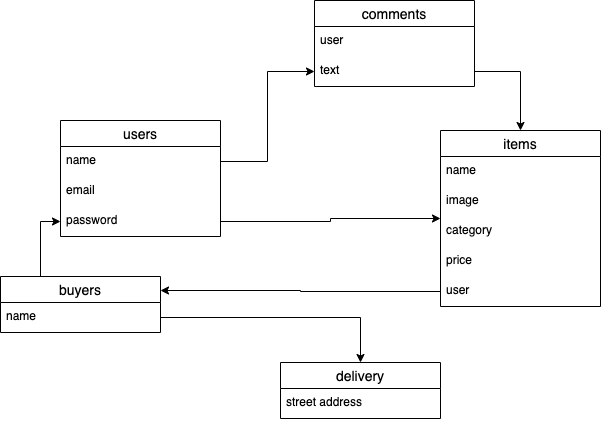

The diagram above was exported from draw.io. Its source (the exported page's mxGraphModel, read from the mxfile embedded in the PNG):
<mxGraphModel dx="1" dy="231" grid="1" gridSize="10" guides="1" tooltips="1" connect="1" arrows="1" fold="1" page="1" pageScale="1" pageWidth="827" pageHeight="1169" math="0" shadow="0">
  <root>
    <mxCell id="0" />
    <mxCell id="1" parent="0" />
    <mxCell id="6" value="items" style="swimlane;fontStyle=0;childLayout=stackLayout;horizontal=1;startSize=26;horizontalStack=0;resizeParent=1;resizeParentMax=0;resizeLast=0;collapsible=1;marginBottom=0;align=center;fontSize=14;" vertex="1" parent="1">
      <mxGeometry x="460" y="360" width="160" height="176" as="geometry" />
    </mxCell>
    <mxCell id="7" value="name" style="text;strokeColor=none;fillColor=none;spacingLeft=4;spacingRight=4;overflow=hidden;rotatable=0;points=[[0,0.5],[1,0.5]];portConstraint=eastwest;fontSize=12;" vertex="1" parent="6">
      <mxGeometry y="26" width="160" height="30" as="geometry" />
    </mxCell>
    <mxCell id="14" value="image" style="text;strokeColor=none;fillColor=none;spacingLeft=4;spacingRight=4;overflow=hidden;rotatable=0;points=[[0,0.5],[1,0.5]];portConstraint=eastwest;fontSize=12;" vertex="1" parent="6">
      <mxGeometry y="56" width="160" height="30" as="geometry" />
    </mxCell>
    <mxCell id="21" value="category" style="text;strokeColor=none;fillColor=none;spacingLeft=4;spacingRight=4;overflow=hidden;rotatable=0;points=[[0,0.5],[1,0.5]];portConstraint=eastwest;fontSize=12;" vertex="1" parent="6">
      <mxGeometry y="86" width="160" height="30" as="geometry" />
    </mxCell>
    <mxCell id="20" value="price" style="text;strokeColor=none;fillColor=none;spacingLeft=4;spacingRight=4;overflow=hidden;rotatable=0;points=[[0,0.5],[1,0.5]];portConstraint=eastwest;fontSize=12;" vertex="1" parent="6">
      <mxGeometry y="116" width="160" height="30" as="geometry" />
    </mxCell>
    <mxCell id="13" value="user" style="text;strokeColor=none;fillColor=none;spacingLeft=4;spacingRight=4;overflow=hidden;rotatable=0;points=[[0,0.5],[1,0.5]];portConstraint=eastwest;fontSize=12;" vertex="1" parent="6">
      <mxGeometry y="146" width="160" height="30" as="geometry" />
    </mxCell>
    <mxCell id="28" style="edgeStyle=orthogonalEdgeStyle;rounded=0;orthogonalLoop=1;jettySize=auto;html=1;exitX=1;exitY=0.5;exitDx=0;exitDy=0;" edge="1" parent="1" source="5" target="6">
      <mxGeometry relative="1" as="geometry">
        <Array as="points">
          <mxPoint x="350" y="451" />
          <mxPoint x="350" y="448" />
        </Array>
      </mxGeometry>
    </mxCell>
    <mxCell id="23" value="delivery" style="swimlane;fontStyle=0;childLayout=stackLayout;horizontal=1;startSize=26;horizontalStack=0;resizeParent=1;resizeParentMax=0;resizeLast=0;collapsible=1;marginBottom=0;align=center;fontSize=14;" vertex="1" parent="1">
      <mxGeometry x="300" y="592" width="160" height="56" as="geometry" />
    </mxCell>
    <mxCell id="18" value="street address" style="text;strokeColor=none;fillColor=none;spacingLeft=4;spacingRight=4;overflow=hidden;rotatable=0;points=[[0,0.5],[1,0.5]];portConstraint=eastwest;fontSize=12;" vertex="1" parent="23">
      <mxGeometry y="26" width="160" height="30" as="geometry" />
    </mxCell>
    <mxCell id="31" style="edgeStyle=orthogonalEdgeStyle;rounded=0;orthogonalLoop=1;jettySize=auto;html=1;exitX=0.25;exitY=0;exitDx=0;exitDy=0;entryX=0;entryY=0.5;entryDx=0;entryDy=0;" edge="1" parent="1" source="16" target="5">
      <mxGeometry relative="1" as="geometry" />
    </mxCell>
    <mxCell id="29" style="edgeStyle=orthogonalEdgeStyle;rounded=0;orthogonalLoop=1;jettySize=auto;html=1;exitX=1;exitY=0.5;exitDx=0;exitDy=0;entryX=0.5;entryY=0;entryDx=0;entryDy=0;" edge="1" parent="1" source="17" target="23">
      <mxGeometry relative="1" as="geometry" />
    </mxCell>
    <mxCell id="30" style="edgeStyle=orthogonalEdgeStyle;rounded=0;orthogonalLoop=1;jettySize=auto;html=1;exitX=0;exitY=0.5;exitDx=0;exitDy=0;entryX=1;entryY=0.25;entryDx=0;entryDy=0;" edge="1" parent="1" source="13" target="16">
      <mxGeometry relative="1" as="geometry" />
    </mxCell>
    <mxCell id="16" value="buyers" style="swimlane;fontStyle=0;childLayout=stackLayout;horizontal=1;startSize=26;horizontalStack=0;resizeParent=1;resizeParentMax=0;resizeLast=0;collapsible=1;marginBottom=0;align=center;fontSize=14;" vertex="1" parent="1">
      <mxGeometry x="20" y="506" width="160" height="56" as="geometry" />
    </mxCell>
    <mxCell id="17" value="name" style="text;strokeColor=none;fillColor=none;spacingLeft=4;spacingRight=4;overflow=hidden;rotatable=0;points=[[0,0.5],[1,0.5]];portConstraint=eastwest;fontSize=12;" vertex="1" parent="16">
      <mxGeometry y="26" width="160" height="30" as="geometry" />
    </mxCell>
    <mxCell id="2" value="users" style="swimlane;fontStyle=0;childLayout=stackLayout;horizontal=1;startSize=26;horizontalStack=0;resizeParent=1;resizeParentMax=0;resizeLast=0;collapsible=1;marginBottom=0;align=center;fontSize=14;" vertex="1" parent="1">
      <mxGeometry x="80" y="350" width="160" height="116" as="geometry" />
    </mxCell>
    <mxCell id="3" value="name" style="text;strokeColor=none;fillColor=none;spacingLeft=4;spacingRight=4;overflow=hidden;rotatable=0;points=[[0,0.5],[1,0.5]];portConstraint=eastwest;fontSize=12;" vertex="1" parent="2">
      <mxGeometry y="26" width="160" height="30" as="geometry" />
    </mxCell>
    <mxCell id="4" value="email" style="text;strokeColor=none;fillColor=none;spacingLeft=4;spacingRight=4;overflow=hidden;rotatable=0;points=[[0,0.5],[1,0.5]];portConstraint=eastwest;fontSize=12;" vertex="1" parent="2">
      <mxGeometry y="56" width="160" height="30" as="geometry" />
    </mxCell>
    <mxCell id="5" value="password" style="text;strokeColor=none;fillColor=none;spacingLeft=4;spacingRight=4;overflow=hidden;rotatable=0;points=[[0,0.5],[1,0.5]];portConstraint=eastwest;fontSize=12;" vertex="1" parent="2">
      <mxGeometry y="86" width="160" height="30" as="geometry" />
    </mxCell>
    <mxCell id="32" value="comments" style="swimlane;fontStyle=0;childLayout=stackLayout;horizontal=1;startSize=26;horizontalStack=0;resizeParent=1;resizeParentMax=0;resizeLast=0;collapsible=1;marginBottom=0;align=center;fontSize=14;" vertex="1" parent="1">
      <mxGeometry x="334" y="230" width="160" height="86" as="geometry" />
    </mxCell>
    <mxCell id="33" value="user" style="text;strokeColor=none;fillColor=none;spacingLeft=4;spacingRight=4;overflow=hidden;rotatable=0;points=[[0,0.5],[1,0.5]];portConstraint=eastwest;fontSize=12;" vertex="1" parent="32">
      <mxGeometry y="26" width="160" height="30" as="geometry" />
    </mxCell>
    <mxCell id="34" value="text" style="text;strokeColor=none;fillColor=none;spacingLeft=4;spacingRight=4;overflow=hidden;rotatable=0;points=[[0,0.5],[1,0.5]];portConstraint=eastwest;fontSize=12;" vertex="1" parent="32">
      <mxGeometry y="56" width="160" height="30" as="geometry" />
    </mxCell>
    <mxCell id="36" style="edgeStyle=orthogonalEdgeStyle;rounded=0;orthogonalLoop=1;jettySize=auto;html=1;exitX=1;exitY=0.5;exitDx=0;exitDy=0;entryX=0;entryY=0.5;entryDx=0;entryDy=0;" edge="1" parent="1" source="3" target="34">
      <mxGeometry relative="1" as="geometry" />
    </mxCell>
    <mxCell id="37" style="edgeStyle=orthogonalEdgeStyle;rounded=0;orthogonalLoop=1;jettySize=auto;html=1;exitX=1;exitY=0.5;exitDx=0;exitDy=0;" edge="1" parent="1" source="34" target="6">
      <mxGeometry relative="1" as="geometry" />
    </mxCell>
  </root>
</mxGraphModel>